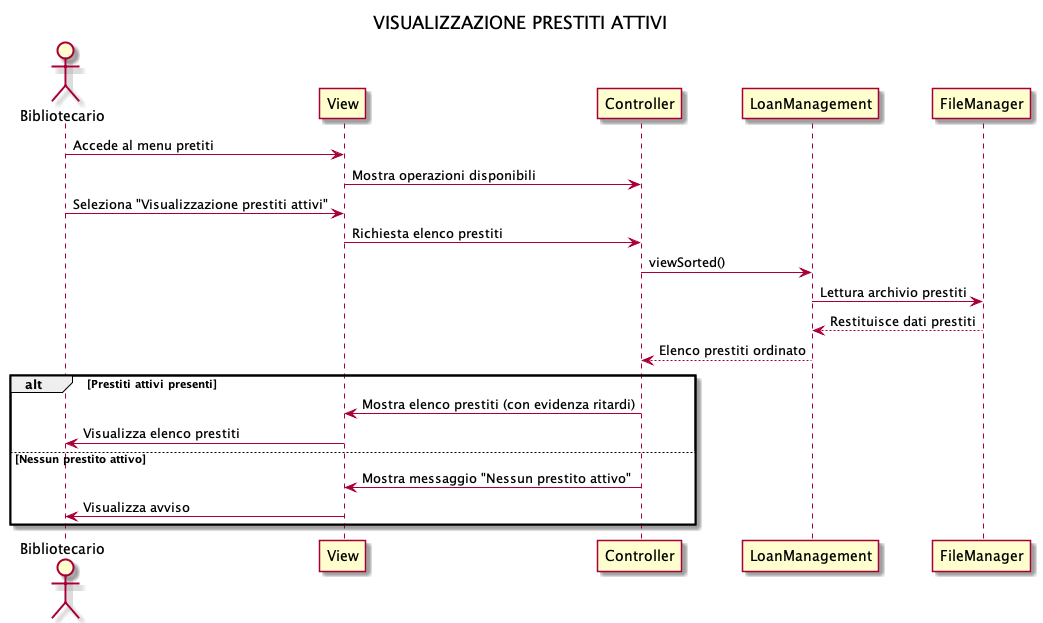

The diagram above was rendered by PlantUML. Its source (embedded in the PNG):
@startuml
title VISUALIZZAZIONE PRESTITI ATTIVI

actor Bibliotecario
participant View
participant Controller
participant LoanManagement
participant FileManager

Bibliotecario -> View: Accede al menu pretiti
View -> Controller: Mostra operazioni disponibili
Bibliotecario -> View: Seleziona "Visualizzazione prestiti attivi"
View -> Controller: Richiesta elenco prestiti
Controller -> LoanManagement: viewSorted()
LoanManagement -> FileManager: Lettura archivio prestiti
FileManager --> LoanManagement: Restituisce dati prestiti
LoanManagement --> Controller: Elenco prestiti ordinato

alt Prestiti attivi presenti
    Controller -> View: Mostra elenco prestiti (con evidenza ritardi)
    View -> Bibliotecario: Visualizza elenco prestiti
else Nessun prestito attivo
    Controller -> View: Mostra messaggio "Nessun prestito attivo"
    View -> Bibliotecario: Visualizza avviso
end
@enduml